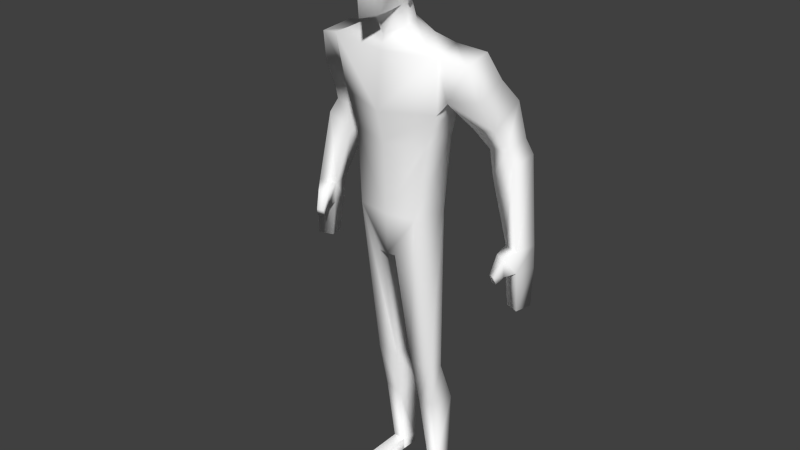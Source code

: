 # Source: person2.blend  (saved by Blender 2.72.0; exported with 4.5.12 LTS)
import bpy
from mathutils import Matrix  # noqa: F401  (used for matrix-valued properties, if any)

bpy.ops.wm.read_factory_settings(use_empty=True)
scene = bpy.context.scene
scene.name = 'Scene'

# ---- collections
col_collection_1 = bpy.data.collections.new('Collection 1'); scene.collection.children.link(col_collection_1)

# ---- materials (node trees are filled in below, after node groups)
mat_piel = bpy.data.materials.new('piel')
mat_piel.alpha_threshold = 0.0
mat_piel.use_transparent_shadow = False
mat_piel.diffuse_color = (1.0, 1.0, 1.0, 1.0)
mat_piel.roughness = 0.5
mat_remera = bpy.data.materials.new('remera')
mat_remera.alpha_threshold = 0.0
mat_remera.use_transparent_shadow = False
mat_remera.diffuse_color = (1.0, 1.0, 1.0, 1.0)
mat_remera.roughness = 0.5
mat_pantalon = bpy.data.materials.new('Pantalon')
mat_pantalon.alpha_threshold = 0.0
mat_pantalon.use_transparent_shadow = False
mat_pantalon.diffuse_color = (1.0, 1.0, 1.0, 1.0)
mat_pantalon.roughness = 0.5
mat_zapatos = bpy.data.materials.new('Zapatos')
mat_zapatos.alpha_threshold = 0.0
mat_zapatos.use_transparent_shadow = False
mat_zapatos.diffuse_color = (1.0, 1.0, 1.0, 1.0)
mat_zapatos.roughness = 0.5

# ---- material node trees

# ---- world
world_world = bpy.data.worlds.new('World'); scene.world = world_world
world_world.color = (0.05088, 0.05088, 0.05088)
world_world.use_sun_shadow = False
world_world.sun_shadow_jitter_overblur = 0.0
world_world.cycles.sampling_method = 'MANUAL'
world_world.cycles.sample_map_resolution = 256

# ---- meshes
me_mesh = bpy.data.meshes.new('Mesh')
me_mesh.from_pydata([(0.8064, 0.1569, -0.03199), (0.736, 0.7934, -0.07801), (0.5783, -0.65, 0.007101), (0.6562, 0.05921, -1.141), (0.3747, -0.4993, -1.335), (0.5333, -0.543, 0.5846), (0.5327, 0.6215, -1.078), (0.6362, 0.2601, -1.79), (0.5537, 0.8427, -1.743), (1.856, 0.1324, -2.403), (1.377, 1.552, -2.408), (1.016, 0.2041, -7.536), (1.308, 1.23, -7.49), (1.655, 0.3564, -4.162), (1.566, 1.648, -3.71), (2.58, 0.396, -2.567), (2.483, 1.496, -2.434), (1.825, 0.583, -3.811), (1.581, 1.755, -3.574), (2.995, 1.27, -4.564), (3.054, 2.3, -3.921), (2.148, 1.45, -4.77), (2.191, 2.377, -4.135), (3.196, 1.594, -5.154), (3.306, 2.377, -5.025), (2.511, 1.756, -5.368), (2.613, 2.495, -5.242), (3.461, 1.506, -5.635), (3.51, 2.483, -5.485), (2.721, 1.644, -6.122), (2.733, 2.571, -5.98), (3.863, 1.339, -8.071), (4.023, 2.01, -8.061), (3.336, 1.557, -8.094), (3.459, 2.121, -8.122), (1.602, 1.777, -3.594), (2.774, 1.823, -3.25), (1.365, 1.697, -3.758), (2.812, 0.7246, -3.62), (1.556, 1.638, -3.637), (1.565, 1.722, -3.603), (1.403, 0.1954, -2.187), (0.8979, 1.202, -2.103), (1.281, 0.3746, -5.218), (1.437, 1.334, -5.11), (0.286, 0.1887, -8.925), (0.5672, 1.352, -8.894), (1.043, 0.9926, -13.09), (1.135, 1.456, -13.2), (0.284, 0.9851, -13.13), (0.3262, 1.493, -13.18), (0.9749, 1.683, -17.56), (1.002, 2.15, -17.44), (0.5613, 1.676, -17.52), (0.4715, 2.175, -17.43), (1.135, 2.041, -14.71), (0.3262, 2.078, -14.7), (0.9411, 1.249, -14.69), (0.4362, 1.241, -14.75), (1.002, 2.139, -17.15), (0.9306, 1.614, -17.05), (0.5023, 1.606, -17.03), (0.4715, 2.163, -17.14), (0.5613, 1.676, -17.52), (0.9749, 1.683, -17.56), (0.9306, 1.614, -17.05), (0.5023, 1.606, -17.03), (0.5137, -0.3083, -17.47), (0.9273, -0.3009, -17.5), (0.9306, -0.3706, -17.05), (0.5023, -0.3781, -17.03), (3.905, 1.31, -8.737), (4.066, 1.98, -8.745), (3.378, 1.528, -8.76), (3.502, 2.091, -8.806), (3.962, 1.326, -9.986), (4.087, 1.879, -9.986), (3.512, 1.513, -10.01), (3.617, 1.972, -10.04), (3.637, 1.035, -8.228), (3.304, 1.173, -8.238), (3.659, 1.041, -8.824), (3.356, 1.165, -8.834), (3.495, 0.7829, -8.802), (3.279, 0.8704, -8.803), (3.538, 0.861, -9.059), (3.323, 0.9485, -9.06), (0.7225, 0.8754, -0.02189), (0.8845, 0.243, 0.0764), (0.7426, -0.1363, 0.8382), (0.7909, -0.4918, 0.06657), (0.7031, 0.554, 0.6116), (0.6891, 0.7189, -0.9145), (0.5992, -0.5602, 0.7356), (0.5137, -0.3083, -17.47), (0.9273, -0.3009, -17.5), (0.9306, -0.3706, -17.05), (0.5023, -0.3781, -17.03), (-0.8064, 0.1569, -0.03199), (0.0, -1.024, -0.05231), (0.0, -0.1772, -1.558), (-0.736, 0.7934, -0.07801), (0.0, 0.9539, -0.8949), (-0.5783, -0.65, 0.007101), (-0.6562, 0.05921, -1.141), (0.0, -0.7513, 0.7899), (0.0, -0.9304, -1.425), (-0.3747, -0.4993, -1.335), (-0.5333, -0.543, 0.5846), (-0.5327, 0.6215, -1.078), (0.0, 0.07198, -2.103), (0.0, 1.18, -1.607), (-0.6362, 0.2601, -1.79), (-0.5537, 0.8427, -1.743), (0.0, -0.06488, -2.504), (0.0, 1.896, -2.584), (-1.856, 0.1324, -2.403), (-1.377, 1.552, -2.408), (0.0, 0.1462, -7.599), (0.0, 1.788, -7.469), (-1.016, 0.2041, -7.536), (-1.308, 1.23, -7.49), (-1.655, 0.3564, -4.162), (-1.566, 1.648, -3.71), (0.0, 1.824, -3.915), (0.0, -0.2406, -4.246), (-2.58, 0.396, -2.567), (-2.483, 1.496, -2.434), (-1.825, 0.583, -3.811), (-1.581, 1.755, -3.574), (-2.995, 1.27, -4.564), (-3.054, 2.3, -3.921), (-2.148, 1.45, -4.77), (-2.191, 2.377, -4.135), (-3.196, 1.594, -5.154), (-3.306, 2.377, -5.025), (-2.511, 1.756, -5.368), (-2.613, 2.495, -5.242), (-3.461, 1.506, -5.635), (-3.51, 2.483, -5.485), (-2.721, 1.644, -6.122), (-2.733, 2.571, -5.98), (-3.863, 1.339, -8.071), (-4.023, 2.01, -8.061), (-3.336, 1.557, -8.094), (-3.459, 2.121, -8.122), (-1.602, 1.777, -3.594), (-2.774, 1.823, -3.25), (-1.365, 1.697, -3.758), (-2.812, 0.7246, -3.62), (-1.556, 1.638, -3.637), (-1.565, 1.722, -3.603), (-1.403, 0.1954, -2.187), (-0.8979, 1.202, -2.103), (0.0, 1.543, -2.123), (0.0, 0.002581, -2.316), (-1.281, 0.3746, -5.218), (-1.437, 1.334, -5.11), (0.0, 0.02441, -5.281), (0.0, 1.552, -4.814), (0.0, 0.1616, -8.944), (-0.286, 0.1887, -8.925), (0.0, 1.378, -8.917), (-0.5672, 1.352, -8.894), (-1.043, 0.9926, -13.09), (-1.135, 1.456, -13.2), (-0.284, 0.9851, -13.13), (-0.3262, 1.493, -13.18), (-0.9749, 1.683, -17.56), (-1.002, 2.15, -17.44), (-0.5613, 1.676, -17.52), (-0.4715, 2.175, -17.43), (-1.135, 2.041, -14.71), (-0.3262, 2.078, -14.7), (-0.9411, 1.249, -14.69), (-0.4362, 1.241, -14.75), (-1.002, 2.139, -17.15), (-0.9306, 1.614, -17.05), (-0.5023, 1.606, -17.03), (-0.4715, 2.163, -17.14), (-0.5613, 1.676, -17.52), (-0.9749, 1.683, -17.56), (-0.9306, 1.614, -17.05), (-0.5023, 1.606, -17.03), (-0.5137, -0.3083, -17.47), (-0.9273, -0.3009, -17.5), (-0.9306, -0.3706, -17.05), (-0.5023, -0.3781, -17.03), (-3.905, 1.31, -8.737), (-4.066, 1.98, -8.745), (-3.378, 1.528, -8.76), (-3.502, 2.091, -8.806), (-3.962, 1.326, -9.986), (-4.087, 1.879, -9.986), (-3.512, 1.513, -10.01), (-3.617, 1.972, -10.04), (-3.637, 1.035, -8.228), (-3.304, 1.173, -8.238), (-3.659, 1.041, -8.824), (-3.356, 1.165, -8.834), (-3.495, 0.7829, -8.802), (-3.279, 0.8704, -8.803), (-3.538, 0.861, -9.059), (-3.323, 0.9485, -9.06), (0.0, 1.112, 0.03569), (0.0, 0.7356, 0.7924), (-0.7225, 0.8754, -0.02189), (0.0, 1.024, -0.7509), (-0.8845, 0.243, 0.0764), (-0.7426, -0.1363, 0.8382), (-0.7909, -0.4918, 0.06657), (0.0, -0.1395, 1.12), (0.0, -0.7534, 0.9239), (-0.7031, 0.554, 0.6116), (-0.6891, 0.7189, -0.9145), (-0.5992, -0.5602, 0.7356), (-0.5137, -0.3083, -17.47), (-0.9273, -0.3009, -17.5), (-0.9306, -0.3706, -17.05), (-0.5023, -0.3781, -17.03), (0.7323, 0.3375, -0.3623), (0.7041, 0.5157, -0.3807), (0.6722, 0.3102, -0.806), (0.6228, 0.4676, -0.7808), (0.7965, 0.3526, -0.3744), (0.7683, 0.5308, -0.3928), (0.7364, 0.3252, -0.8181), (0.687, 0.4827, -0.7929), (0.8459, 0.2824, -0.1542), (0.7896, 0.6388, -0.191), (0.7257, 0.2276, -1.042), (0.627, 0.5425, -0.9913), (0.9101, 0.2974, -0.1663), (0.8538, 0.6539, -0.2031), (0.7899, 0.2427, -1.054), (0.6912, 0.5576, -1.003), (-0.7323, 0.3375, -0.3623), (-0.7041, 0.5157, -0.3807), (-0.6722, 0.3102, -0.806), (-0.6228, 0.4676, -0.7808), (-0.7817, 0.2673, -0.1421), (-0.7254, 0.6237, -0.1789), (-0.6615, 0.2126, -1.03), (-0.5628, 0.5274, -0.9792), (-0.8459, 0.2824, -0.1542), (-0.7896, 0.6388, -0.191), (-0.7257, 0.2276, -1.042), (-0.627, 0.5425, -0.9913)], [], [(2, 0, 88, 90), (0, 1, 87, 88), (105, 5, 93, 212), (6, 102, 207, 92), (0, 2, 4, 3), (6, 1, 221, 223), (99, 2, 5, 105), (99, 106, 4, 2), (102, 6, 8, 111), (100, 3, 4, 106), (5, 2, 90, 93), (1, 6, 92, 87), (154, 42, 10, 115), (3, 100, 110, 7), (6, 3, 7, 8), (159, 44, 12, 119), (42, 41, 9, 10), (41, 155, 114, 9), (11, 118, 160, 45), (44, 43, 11, 12), (43, 158, 118, 11), (9, 114, 125, 13), (13, 14, 40, 18, 17), (37, 39, 14), (36, 38, 19, 20), (14, 39, 40), (10, 9, 15, 16), (9, 13, 17, 15), (21, 22, 26, 25), (17, 18, 35, 22, 21), (17, 21, 19, 38), (35, 36, 20, 22), (26, 24, 28, 30), (19, 21, 25, 23), (22, 20, 24, 26), (20, 19, 23, 24), (29, 30, 34, 33), (24, 23, 27, 28), (25, 26, 30, 29), (23, 25, 29, 27), (34, 32, 72, 74), (27, 29, 33, 31), (30, 28, 32, 34), (28, 27, 31, 32), (115, 10, 39, 37, 124), (15, 17, 38), (16, 15, 38, 36), (18, 16, 36, 35), (39, 10, 16, 18, 40), (7, 110, 155, 41), (8, 7, 41, 42), (111, 8, 42, 154), (13, 125, 158, 43), (14, 13, 43, 44), (124, 37, 14, 44, 159), (45, 160, 162, 46), (46, 162, 119, 12), (12, 11, 47, 48), (11, 45, 49, 47), (46, 12, 48, 50), (45, 46, 50, 49), (62, 59, 52, 54), (59, 60, 51, 52), (51, 60, 65, 64), (61, 62, 54, 53), (49, 50, 56, 58), (47, 49, 58, 57), (48, 47, 57, 55), (50, 48, 55, 56), (58, 56, 62, 61), (57, 58, 61, 60), (55, 57, 60, 59), (56, 55, 59, 62), (66, 63, 67, 70), (61, 53, 63, 66), (53, 51, 64, 63), (60, 61, 66, 65), (69, 70, 67, 68), (63, 64, 68, 67), (65, 66, 70, 69), (64, 65, 69, 68), (74, 72, 76, 78), (32, 31, 71, 72), (33, 34, 74, 73), (71, 31, 79, 81), (76, 75, 77, 78), (72, 71, 75, 76), (73, 74, 78, 77), (71, 73, 77, 75), (80, 82, 86, 84), (33, 73, 82, 80), (31, 33, 80, 79), (73, 71, 81, 82), (83, 84, 86, 85), (82, 81, 85, 86), (81, 79, 83, 85), (79, 80, 84, 83), (52, 64, 63, 54), (204, 205, 91, 87), (204, 87, 92, 207), (88, 87, 91, 89), (88, 89, 93, 90), (211, 212, 93, 89), (211, 89, 91, 205), (67, 70, 97, 94), (67, 68, 95, 94), (69, 70, 97, 96), (68, 69, 96, 95), (95, 96, 97, 94), (103, 210, 208, 98), (98, 208, 206, 101), (105, 212, 215, 108), (109, 214, 207, 102), (98, 104, 107, 103), (109, 104, 238, 239), (99, 105, 108, 103), (99, 103, 107, 106), (102, 111, 113, 109), (100, 106, 107, 104), (108, 215, 210, 103), (101, 206, 214, 109), (154, 115, 117, 153), (104, 112, 110, 100), (109, 113, 112, 104), (159, 119, 121, 157), (153, 117, 116, 152), (152, 116, 114, 155), (120, 161, 160, 118), (157, 121, 120, 156), (156, 120, 118, 158), (116, 122, 125, 114), (122, 128, 129, 151, 123), (148, 123, 150), (147, 131, 130, 149), (123, 151, 150), (117, 127, 126, 116), (116, 126, 128, 122), (132, 136, 137, 133), (128, 132, 133, 146, 129), (128, 149, 130, 132), (146, 133, 131, 147), (137, 141, 139, 135), (130, 134, 136, 132), (133, 137, 135, 131), (131, 135, 134, 130), (140, 144, 145, 141), (135, 139, 138, 134), (136, 140, 141, 137), (134, 138, 140, 136), (145, 191, 189, 143), (138, 142, 144, 140), (141, 145, 143, 139), (139, 143, 142, 138), (115, 124, 148, 150, 117), (126, 149, 128), (127, 147, 149, 126), (129, 146, 147, 127), (150, 151, 129, 127, 117), (112, 152, 155, 110), (113, 153, 152, 112), (111, 154, 153, 113), (122, 156, 158, 125), (123, 157, 156, 122), (124, 159, 157, 123, 148), (161, 163, 162, 160), (163, 121, 119, 162), (121, 165, 164, 120), (120, 164, 166, 161), (163, 167, 165, 121), (161, 166, 167, 163), (179, 171, 169, 176), (176, 169, 168, 177), (168, 181, 182, 177), (178, 170, 171, 179), (166, 175, 173, 167), (164, 174, 175, 166), (165, 172, 174, 164), (167, 173, 172, 165), (175, 178, 179, 173), (174, 177, 178, 175), (172, 176, 177, 174), (173, 179, 176, 172), (183, 187, 184, 180), (178, 183, 180, 170), (170, 180, 181, 168), (177, 182, 183, 178), (186, 185, 184, 187), (180, 184, 185, 181), (182, 186, 187, 183), (181, 185, 186, 182), (191, 195, 193, 189), (143, 189, 188, 142), (144, 190, 191, 145), (188, 198, 196, 142), (193, 195, 194, 192), (189, 193, 192, 188), (190, 194, 195, 191), (188, 192, 194, 190), (197, 201, 203, 199), (144, 197, 199, 190), (142, 196, 197, 144), (190, 199, 198, 188), (200, 202, 203, 201), (199, 203, 202, 198), (198, 202, 200, 196), (196, 200, 201, 197), (169, 171, 180, 181), (204, 206, 213, 205), (204, 207, 214, 206), (208, 209, 213, 206), (208, 210, 215, 209), (211, 209, 215, 212), (211, 205, 213, 209), (184, 216, 219, 187), (184, 216, 217, 185), (186, 218, 219, 187), (185, 217, 218, 186), (217, 216, 219, 218), (223, 221, 225, 227), (3, 6, 223, 222), (0, 3, 222, 220), (1, 0, 220, 221), (227, 225, 229, 231), (222, 223, 227, 226), (220, 222, 226, 224), (221, 220, 224, 225), (231, 229, 233, 235), (226, 227, 231, 230), (224, 226, 230, 228), (225, 224, 228, 229), (232, 234, 235, 233), (230, 231, 235, 234), (228, 230, 234, 232), (229, 228, 232, 233), (239, 238, 242, 243), (101, 109, 239, 237), (104, 98, 236, 238), (98, 101, 237, 236), (243, 242, 246, 247), (237, 239, 243, 241), (238, 236, 240, 242), (236, 237, 241, 240), (244, 245, 247, 246), (241, 243, 247, 245), (242, 240, 244, 246), (240, 241, 245, 244)])
me_mesh.polygons.foreach_set('use_smooth', [True] * 246)
me_mesh.polygons.foreach_set('material_index', [2, 2, 2, 2, 0, 2, 0, 0, 0, 0, 2, 2, 1, 0, 0, 1, 1, 1, 2, 1, 1, 1, 1, 1, 1, 1, 1, 1, 0, 1, 1, 1, 0, 0, 0, 0, 0, 0, 0, 0, 0, 0, 0, 0, 1, 1, 1, 1, 1, 1, 1, 1, 1, 1, 1, 2, 2, 2, 2, 2, 2, 3, 3, 0, 3, 2, 2, 2, 2, 2, 2, 2, 2, 3, 0, 0, 0, 0, 3, 3, 3, 0, 0, 0, 0, 0, 0, 0, 0, 0, 0, 0, 0, 0, 0, 0, 0, 3, 2, 2, 2, 2, 2, 2, 3, 0, 0, 0, 3, 2, 2, 2, 2, 0, 0, 0, 0, 0, 0, 2, 2, 1, 0, 0, 1, 1, 1, 2, 1, 1, 1, 1, 1, 1, 1, 1, 1, 0, 1, 1, 1, 0, 0, 0, 0, 0, 0, 0, 0, 0, 0, 0, 0, 1, 1, 1, 1, 1, 1, 1, 1, 1, 1, 1, 2, 2, 2, 2, 2, 2, 3, 3, 0, 3, 2, 2, 2, 2, 2, 2, 2, 2, 3, 0, 0, 0, 0, 3, 3, 3, 0, 0, 0, 0, 0, 0, 0, 0, 0, 0, 0, 0, 0, 0, 0, 0, 3, 2, 2, 2, 2, 2, 2, 3, 0, 0, 0, 3, 2, 0, 0, 2, 2, 0, 0, 2, 2, 0, 0, 2, 0, 0, 0, 2, 0, 2, 0, 2, 0, 2, 0, 2, 0, 2, 0, 2])
_uv = me_mesh.uv_layers.new(name='UVMap')
_uv.uv.foreach_set('vector', [0.7768, 0.7643, 0.8295, 0.7976, 0.8286, 0.8094, 0.7856, 0.7829, 0.8295, 0.7976, 0.8656, 0.8297, 0.8659, 0.8364, 0.8286, 0.8094, 0.7068, 0.8216, 0.753, 0.8057, 0.7538, 0.8174, 0.7068, 0.8328, 0.9174, 0.7862, 0.9586, 0.8301, 0.9527, 0.8453, 0.9091, 0.8032, 0.8347, 0.6671, 0.7889, 0.697, 0.7437, 0.6169, 0.7888, 0.5989, 0.9174, 0.7862, 0.8656, 0.8297, 0.8656, 0.8297, 0.9174, 0.7862, 0.7441, 0.7136, 0.7889, 0.697, 0.8074, 0.7332, 0.7787, 0.7639, 0.7441, 0.7136, 0.7068, 0.6285, 0.7437, 0.6169, 0.7889, 0.697, 0.8695, 0.6067, 0.8289, 0.5871, 0.8411, 0.5337, 0.8865, 0.558, 0.7308, 0.5833, 0.7888, 0.5989, 0.7437, 0.6169, 0.7068, 0.6285, 0.753, 0.8057, 0.7768, 0.7643, 0.7856, 0.7829, 0.7538, 0.8174, 0.8656, 0.8297, 0.9174, 0.7862, 0.9091, 0.8032, 0.8659, 0.8364, 0.8904, 0.07017, 0.9195, 0.1293, 0.8974, 0.1729, 0.8515, 0.07899, 0.7888, 0.5989, 0.7308, 0.5833, 0.7174, 0.5474, 0.782, 0.534, 0.8289, 0.5871, 0.7888, 0.5989, 0.782, 0.534, 0.8411, 0.5337, 0.6895, 0.08825, 0.6302, 0.1885, 0.4941, 0.07473, 0.5456, 0.0001931, 0.9195, 0.1293, 0.9889, 0.1476, 0.9998, 0.1774, 0.8974, 0.1729, 0.6182, 0.4577, 0.5319, 0.4577, 0.5303, 0.4457, 0.6436, 0.4405, 0.1854, 0.8223, 0.1297, 0.8331, 0.08872, 0.7396, 0.1085, 0.7199, 0.6302, 0.1885, 0.5692, 0.2343, 0.4429, 0.12, 0.4941, 0.07473, 0.5692, 0.2343, 0.4821, 0.2768, 0.3884, 0.1581, 0.4429, 0.12, 0.6436, 0.4405, 0.5303, 0.4457, 0.5054, 0.3387, 0.6325, 0.2986, 0.6325, 0.2986, 0.778, 0.2401, 0.7926, 0.2427, 0.7971, 0.2442, 0.6628, 0.3201, 0.77, 0.2183, 0.7855, 0.2366, 0.778, 0.2401, 0.9106, 0.2897, 0.9892, 0.3021, 0.9698, 0.3719, 0.8925, 0.3513, 0.778, 0.2401, 0.7855, 0.2366, 0.7926, 0.2427, 0.8974, 0.1729, 0.9998, 0.1774, 0.9963, 0.2291, 0.9299, 0.2358, 0.6436, 0.4405, 0.6325, 0.2986, 0.6628, 0.3201, 0.6771, 0.4409, 0.6423, 0.8878, 0.5565, 0.9386, 0.544, 0.8339, 0.6143, 0.8236, 0.6628, 0.3201, 0.7971, 0.2442, 0.7988, 0.2484, 0.8317, 0.3333, 0.7808, 0.3587, 0.6628, 0.3201, 0.7808, 0.3587, 0.7721, 0.4086, 0.7092, 0.4067, 0.7988, 0.2484, 0.9106, 0.2897, 0.8925, 0.3513, 0.8317, 0.3333, 0.544, 0.8339, 0.48, 0.8397, 0.4787, 0.7998, 0.54, 0.7751, 0.7064, 0.8515, 0.6423, 0.8878, 0.6143, 0.8236, 0.6795, 0.8006, 0.5565, 0.9386, 0.4801, 0.9386, 0.48, 0.8397, 0.544, 0.8339, 0.4801, 0.9386, 0.3884, 0.8941, 0.4106, 0.8398, 0.48, 0.8397, 0.6044, 0.7513, 0.54, 0.7751, 0.5149, 0.6017, 0.5604, 0.5891, 0.48, 0.8397, 0.4106, 0.8398, 0.4014, 0.7913, 0.4787, 0.7998, 0.6143, 0.8236, 0.544, 0.8339, 0.54, 0.7751, 0.6044, 0.7513, 0.6795, 0.8006, 0.6143, 0.8236, 0.6044, 0.7513, 0.6772, 0.7544, 0.5149, 0.6017, 0.4683, 0.5997, 0.4737, 0.5523, 0.5085, 0.5527, 0.6772, 0.7544, 0.6044, 0.7513, 0.5604, 0.5891, 0.6014, 0.5684, 0.54, 0.7751, 0.4787, 0.7998, 0.4683, 0.5997, 0.5149, 0.6017, 0.4787, 0.7998, 0.4014, 0.7913, 0.4127, 0.5893, 0.4683, 0.5997, 0.8515, 0.07899, 0.8974, 0.1729, 0.7855, 0.2366, 0.77, 0.2183, 0.7581, 0.09253, 0.6771, 0.4409, 0.6628, 0.3201, 0.7092, 0.4067, 0.9299, 0.2358, 0.9963, 0.2291, 0.9892, 0.3021, 0.9106, 0.2897, 0.7971, 0.2442, 0.9299, 0.2358, 0.9106, 0.2897, 0.7988, 0.2484, 0.7855, 0.2366, 0.8974, 0.1729, 0.9299, 0.2358, 0.7971, 0.2442, 0.7926, 0.2427, 0.782, 0.534, 0.7174, 0.5474, 0.7068, 0.5362, 0.7924, 0.4581, 0.8411, 0.5337, 0.782, 0.534, 0.7924, 0.4581, 0.8628, 0.4928, 0.8865, 0.558, 0.8411, 0.5337, 0.8628, 0.4928, 0.913, 0.5283, 0.6325, 0.2986, 0.5054, 0.3387, 0.4821, 0.2768, 0.5692, 0.2343, 0.778, 0.2401, 0.6325, 0.2986, 0.5692, 0.2343, 0.6302, 0.1885, 0.7581, 0.09253, 0.77, 0.2183, 0.778, 0.2401, 0.6302, 0.1885, 0.6895, 0.08825, 0.1085, 0.7199, 0.08872, 0.7396, 0.0001931, 0.6943, 0.01518, 0.6621, 0.311, 0.6838, 0.3551, 0.6702, 0.388, 0.7879, 0.2742, 0.8077, 0.2742, 0.8077, 0.1854, 0.8223, 0.16, 0.3504, 0.1953, 0.3328, 0.1854, 0.8223, 0.1085, 0.7199, 0.1054, 0.3501, 0.16, 0.3504, 0.311, 0.6838, 0.2742, 0.8077, 0.1953, 0.3328, 0.2626, 0.3273, 0.1085, 0.7199, 0.01518, 0.6621, 0.06796, 0.3397, 0.1054, 0.3501, 0.08641, 0.0001931, 0.1474, 0.0001931, 0.1213, 0.0197, 0.1081, 0.01701, 0.1474, 0.0001931, 0.1293, 0.04835, 0.1197, 0.02706, 0.1213, 0.0197, 0.1197, 0.02706, 0.1293, 0.04835, 0.1283, 0.04745, 0.1197, 0.02759, 0.09845, 0.0519, 0.08641, 0.0001931, 0.1081, 0.01701, 0.1109, 0.02761, 0.1054, 0.3501, 0.06796, 0.3397, 0.0405, 0.2201, 0.1039, 0.2251, 0.16, 0.3504, 0.1054, 0.3501, 0.1039, 0.2251, 0.1421, 0.2257, 0.1953, 0.3328, 0.16, 0.3504, 0.1421, 0.2257, 0.1978, 0.2082, 0.2626, 0.3273, 0.1953, 0.3328, 0.1978, 0.2082, 0.2569, 0.2014, 0.1039, 0.2251, 0.0405, 0.2201, 0.05815, 0.0386, 0.09845, 0.0519, 0.1421, 0.2257, 0.1039, 0.2251, 0.09845, 0.0519, 0.1293, 0.04835, 0.1978, 0.2082, 0.1421, 0.2257, 0.1293, 0.04835, 0.1683, 0.03265, 0.2569, 0.2014, 0.1978, 0.2082, 0.1683, 0.03265, 0.209, 0.02437, 0.09922, 0.0518, 0.1114, 0.02744, 0.1168, 0.03388, 0.1174, 0.03377, 0.09845, 0.0519, 0.1109, 0.02761, 0.1114, 0.02744, 0.09922, 0.0518, 0.1109, 0.02761, 0.1197, 0.02706, 0.1197, 0.02759, 0.1114, 0.02744, 0.1293, 0.04835, 0.09845, 0.0519, 0.09922, 0.0518, 0.1283, 0.04745, 0.0, 0.0, 0.0, 0.0, 0.0, 0.0, 0.0, 0.0, 0.1114, 0.02744, 0.1197, 0.02759, 0.117, 0.03305, 0.1168, 0.03388, 0.1269, 0.04657, 0.09922, 0.0518, 0.1174, 0.03377, 0.1179, 0.03347, 0.1197, 0.02759, 0.1283, 0.04745, 0.1179, 0.03347, 0.117, 0.03305, 0.5085, 0.5527, 0.4737, 0.5523, 0.489, 0.5037, 0.501, 0.5087, 0.4683, 0.5997, 0.4127, 0.5893, 0.4249, 0.5337, 0.4737, 0.5523, 0.5604, 0.5891, 0.5149, 0.6017, 0.5085, 0.5527, 0.5424, 0.543, 0.5835, 0.5187, 0.6014, 0.5684, 0.5785, 0.556, 0.5706, 0.5421, 0.489, 0.5037, 0.4956, 0.4581, 0.5107, 0.4985, 0.501, 0.5087, 0.4737, 0.5523, 0.4249, 0.5337, 0.4956, 0.4581, 0.489, 0.5037, 0.5424, 0.543, 0.5085, 0.5527, 0.501, 0.5087, 0.5107, 0.4985, 0.5835, 0.5187, 0.5424, 0.543, 0.5107, 0.4985, 0.4956, 0.4581, 0.5688, 0.5625, 0.5629, 0.5476, 0.568, 0.5483, 0.5683, 0.5496, 0.5604, 0.5891, 0.5424, 0.543, 0.5629, 0.5476, 0.5688, 0.5625, 0.6014, 0.5684, 0.5604, 0.5891, 0.5688, 0.5625, 0.5785, 0.556, 0.5424, 0.543, 0.5835, 0.5187, 0.5706, 0.5421, 0.5629, 0.5476, 0.5695, 0.5485, 0.5683, 0.5496, 0.568, 0.5483, 0.5684, 0.5477, 0.5629, 0.5476, 0.5706, 0.5421, 0.5684, 0.5477, 0.568, 0.5483, 0.5706, 0.5421, 0.5785, 0.556, 0.5695, 0.5485, 0.5684, 0.5477, 0.5785, 0.556, 0.5688, 0.5625, 0.5683, 0.5496, 0.5695, 0.5485, 0.1213, 0.0197, 0.1194, 0.0272, 0.1111, 0.02709, 0.1081, 0.01701, 0.8934, 0.8934, 0.8186, 0.9104, 0.8204, 0.8537, 0.8659, 0.8364, 0.8934, 0.8934, 0.8659, 0.8364, 0.9091, 0.8032, 0.9527, 0.8453, 0.8286, 0.8094, 0.8659, 0.8364, 0.8204, 0.8537, 0.7788, 0.8346, 0.8286, 0.8094, 0.7788, 0.8346, 0.7538, 0.8174, 0.7856, 0.7829, 0.7409, 0.8819, 0.7068, 0.8328, 0.7538, 0.8174, 0.7788, 0.8346, 0.7409, 0.8819, 0.7788, 0.8346, 0.8204, 0.8537, 0.8186, 0.9104, 0.1168, 0.03388, 0.1174, 0.03377, 0.1175, 0.03384, 0.1169, 0.03386, 0.1168, 0.03388, 0.117, 0.03305, 0.117, 0.03303, 0.1169, 0.03386, 0.1179, 0.03347, 0.1174, 0.03377, 0.1175, 0.03384, 0.1178, 0.03344, 0.117, 0.03305, 0.1179, 0.03347, 0.1178, 0.03344, 0.117, 0.03303, 0.117, 0.03303, 0.1178, 0.03344, 0.1175, 0.03384, 0.1169, 0.03386, 0.7768, 0.7643, 0.7856, 0.7829, 0.8286, 0.8094, 0.8295, 0.7976, 0.8295, 0.7976, 0.8286, 0.8094, 0.8659, 0.8364, 0.8656, 0.8297, 0.7068, 0.8216, 0.7068, 0.8328, 0.7538, 0.8174, 0.753, 0.8057, 0.9174, 0.7862, 0.9091, 0.8032, 0.9527, 0.8453, 0.9586, 0.8301, 0.8347, 0.6671, 0.7888, 0.5989, 0.7437, 0.6169, 0.7889, 0.697, 0.8289, 0.5871, 0.7888, 0.5989, 0.7888, 0.5989, 0.8289, 0.5871, 0.7441, 0.7136, 0.7787, 0.7639, 0.8074, 0.7332, 0.7889, 0.697, 0.7441, 0.7136, 0.7889, 0.697, 0.7437, 0.6169, 0.7068, 0.6285, 0.8695, 0.6067, 0.8865, 0.558, 0.8411, 0.5337, 0.8289, 0.5871, 0.7308, 0.5833, 0.7068, 0.6285, 0.7437, 0.6169, 0.7888, 0.5989, 0.753, 0.8057, 0.7538, 0.8174, 0.7856, 0.7829, 0.7768, 0.7643, 0.8656, 0.8297, 0.8659, 0.8364, 0.9091, 0.8032, 0.9174, 0.7862, 0.8904, 0.07017, 0.8515, 0.07899, 0.8974, 0.1729, 0.9195, 0.1293, 0.7888, 0.5989, 0.782, 0.534, 0.7174, 0.5474, 0.7308, 0.5833, 0.8289, 0.5871, 0.8411, 0.5337, 0.782, 0.534, 0.7888, 0.5989, 0.6895, 0.08825, 0.5456, 0.0001931, 0.4941, 0.07473, 0.6302, 0.1885, 0.9195, 0.1293, 0.8974, 0.1729, 0.9998, 0.1774, 0.9889, 0.1476, 0.6182, 0.4577, 0.6436, 0.4405, 0.5303, 0.4457, 0.5319, 0.4577, 0.1854, 0.8223, 0.1085, 0.7199, 0.08872, 0.7396, 0.1297, 0.8331, 0.6302, 0.1885, 0.4941, 0.07473, 0.4429, 0.12, 0.5692, 0.2343, 0.5692, 0.2343, 0.4429, 0.12, 0.3884, 0.1581, 0.4821, 0.2768, 0.6436, 0.4405, 0.6325, 0.2986, 0.5054, 0.3387, 0.5303, 0.4457, 0.6325, 0.2986, 0.6628, 0.3201, 0.7971, 0.2442, 0.7926, 0.2427, 0.778, 0.2401, 0.77, 0.2183, 0.778, 0.2401, 0.7855, 0.2366, 0.9106, 0.2897, 0.8925, 0.3513, 0.9698, 0.3719, 0.9892, 0.3021, 0.778, 0.2401, 0.7926, 0.2427, 0.7855, 0.2366, 0.8974, 0.1729, 0.9299, 0.2358, 0.9963, 0.2291, 0.9998, 0.1774, 0.6436, 0.4405, 0.6771, 0.4409, 0.6628, 0.3201, 0.6325, 0.2986, 0.6423, 0.8878, 0.6143, 0.8236, 0.544, 0.8339, 0.5565, 0.9386, 0.6628, 0.3201, 0.7808, 0.3587, 0.8317, 0.3333, 0.7988, 0.2484, 0.7971, 0.2442, 0.6628, 0.3201, 0.7092, 0.4067, 0.7721, 0.4086, 0.7808, 0.3587, 0.7988, 0.2484, 0.8317, 0.3333, 0.8925, 0.3513, 0.9106, 0.2897, 0.544, 0.8339, 0.54, 0.7751, 0.4787, 0.7998, 0.48, 0.8397, 0.7064, 0.8515, 0.6795, 0.8006, 0.6143, 0.8236, 0.6423, 0.8878, 0.5565, 0.9386, 0.544, 0.8339, 0.48, 0.8397, 0.4801, 0.9386, 0.4801, 0.9386, 0.48, 0.8397, 0.4106, 0.8398, 0.3884, 0.8941, 0.6044, 0.7513, 0.5604, 0.5891, 0.5149, 0.6017, 0.54, 0.7751, 0.48, 0.8397, 0.4787, 0.7998, 0.4014, 0.7913, 0.4106, 0.8398, 0.6143, 0.8236, 0.6044, 0.7513, 0.54, 0.7751, 0.544, 0.8339, 0.6795, 0.8006, 0.6772, 0.7544, 0.6044, 0.7513, 0.6143, 0.8236, 0.5149, 0.6017, 0.5085, 0.5527, 0.4737, 0.5523, 0.4683, 0.5997, 0.6772, 0.7544, 0.6014, 0.5684, 0.5604, 0.5891, 0.6044, 0.7513, 0.54, 0.7751, 0.5149, 0.6017, 0.4683, 0.5997, 0.4787, 0.7998, 0.4787, 0.7998, 0.4683, 0.5997, 0.4127, 0.5893, 0.4014, 0.7913, 0.8515, 0.07899, 0.7581, 0.09253, 0.77, 0.2183, 0.7855, 0.2366, 0.8974, 0.1729, 0.6771, 0.4409, 0.7092, 0.4067, 0.6628, 0.3201, 0.9299, 0.2358, 0.9106, 0.2897, 0.9892, 0.3021, 0.9963, 0.2291, 0.7971, 0.2442, 0.7988, 0.2484, 0.9106, 0.2897, 0.9299, 0.2358, 0.7855, 0.2366, 0.7926, 0.2427, 0.7971, 0.2442, 0.9299, 0.2358, 0.8974, 0.1729, 0.782, 0.534, 0.7924, 0.4581, 0.7068, 0.5362, 0.7174, 0.5474, 0.8411, 0.5337, 0.8628, 0.4928, 0.7924, 0.4581, 0.782, 0.534, 0.8865, 0.558, 0.913, 0.5283, 0.8628, 0.4928, 0.8411, 0.5337, 0.6325, 0.2986, 0.5692, 0.2343, 0.4821, 0.2768, 0.5054, 0.3387, 0.778, 0.2401, 0.6302, 0.1885, 0.5692, 0.2343, 0.6325, 0.2986, 0.7581, 0.09253, 0.6895, 0.08825, 0.6302, 0.1885, 0.778, 0.2401, 0.77, 0.2183, 0.1085, 0.7199, 0.01518, 0.6621, 0.0001931, 0.6943, 0.08872, 0.7396, 0.311, 0.6838, 0.2742, 0.8077, 0.388, 0.7879, 0.3551, 0.6702, 0.2742, 0.8077, 0.1953, 0.3328, 0.16, 0.3504, 0.1854, 0.8223, 0.1854, 0.8223, 0.16, 0.3504, 0.1054, 0.3501, 0.1085, 0.7199, 0.311, 0.6838, 0.2626, 0.3273, 0.1953, 0.3328, 0.2742, 0.8077, 0.1085, 0.7199, 0.1054, 0.3501, 0.06796, 0.3397, 0.01518, 0.6621, 0.08641, 0.0001931, 0.1081, 0.01701, 0.1213, 0.0197, 0.1474, 0.0001931, 0.1474, 0.0001931, 0.1213, 0.0197, 0.1197, 0.02706, 0.1293, 0.04835, 0.1197, 0.02706, 0.1197, 0.02759, 0.1283, 0.04745, 0.1293, 0.04835, 0.09845, 0.0519, 0.1109, 0.02761, 0.1081, 0.01701, 0.08641, 0.0001931, 0.1054, 0.3501, 0.1039, 0.2251, 0.0405, 0.2201, 0.06796, 0.3397, 0.16, 0.3504, 0.1421, 0.2257, 0.1039, 0.2251, 0.1054, 0.3501, 0.1953, 0.3328, 0.1978, 0.2082, 0.1421, 0.2257, 0.16, 0.3504, 0.2626, 0.3273, 0.2569, 0.2014, 0.1978, 0.2082, 0.1953, 0.3328, 0.1039, 0.2251, 0.09845, 0.0519, 0.05815, 0.0386, 0.0405, 0.2201, 0.1421, 0.2257, 0.1293, 0.04835, 0.09845, 0.0519, 0.1039, 0.2251, 0.1978, 0.2082, 0.1683, 0.03265, 0.1293, 0.04835, 0.1421, 0.2257, 0.2569, 0.2014, 0.209, 0.02437, 0.1683, 0.03265, 0.1978, 0.2082, 0.09922, 0.0518, 0.1174, 0.03377, 0.1168, 0.03388, 0.1114, 0.02744, 0.09845, 0.0519, 0.09922, 0.0518, 0.1114, 0.02744, 0.1109, 0.02761, 0.1109, 0.02761, 0.1114, 0.02744, 0.1197, 0.02759, 0.1197, 0.02706, 0.1293, 0.04835, 0.1283, 0.04745, 0.09922, 0.0518, 0.09845, 0.0519, 0.0, 0.0, 0.0, 0.0, 0.0, 0.0, 0.0, 0.0, 0.1114, 0.02744, 0.1168, 0.03388, 0.117, 0.03305, 0.1197, 0.02759, 0.1269, 0.04657, 0.1179, 0.03347, 0.1174, 0.03377, 0.09922, 0.0518, 0.1197, 0.02759, 0.117, 0.03305, 0.1179, 0.03347, 0.1283, 0.04745, 0.5085, 0.5527, 0.501, 0.5087, 0.489, 0.5037, 0.4737, 0.5523, 0.4683, 0.5997, 0.4737, 0.5523, 0.4249, 0.5337, 0.4127, 0.5893, 0.5604, 0.5891, 0.5424, 0.543, 0.5085, 0.5527, 0.5149, 0.6017, 0.5835, 0.5187, 0.5706, 0.5421, 0.5785, 0.556, 0.6014, 0.5684, 0.489, 0.5037, 0.501, 0.5087, 0.5107, 0.4985, 0.4956, 0.4581, 0.4737, 0.5523, 0.489, 0.5037, 0.4956, 0.4581, 0.4249, 0.5337, 0.5424, 0.543, 0.5107, 0.4985, 0.501, 0.5087, 0.5085, 0.5527, 0.5835, 0.5187, 0.4956, 0.4581, 0.5107, 0.4985, 0.5424, 0.543, 0.5688, 0.5625, 0.5683, 0.5496, 0.568, 0.5483, 0.5629, 0.5476, 0.5604, 0.5891, 0.5688, 0.5625, 0.5629, 0.5476, 0.5424, 0.543, 0.6014, 0.5684, 0.5785, 0.556, 0.5688, 0.5625, 0.5604, 0.5891, 0.5424, 0.543, 0.5629, 0.5476, 0.5706, 0.5421, 0.5835, 0.5187, 0.5695, 0.5485, 0.5684, 0.5477, 0.568, 0.5483, 0.5683, 0.5496, 0.5629, 0.5476, 0.568, 0.5483, 0.5684, 0.5477, 0.5706, 0.5421, 0.5706, 0.5421, 0.5684, 0.5477, 0.5695, 0.5485, 0.5785, 0.556, 0.5785, 0.556, 0.5695, 0.5485, 0.5683, 0.5496, 0.5688, 0.5625, 0.1213, 0.0197, 0.1081, 0.01701, 0.1111, 0.02709, 0.1194, 0.0272, 0.8934, 0.8934, 0.8659, 0.8364, 0.8204, 0.8537, 0.8186, 0.9104, 0.8934, 0.8934, 0.9527, 0.8453, 0.9091, 0.8032, 0.8659, 0.8364, 0.8286, 0.8094, 0.7788, 0.8346, 0.8204, 0.8537, 0.8659, 0.8364, 0.8286, 0.8094, 0.7856, 0.7829, 0.7538, 0.8174, 0.7788, 0.8346, 0.7409, 0.8819, 0.7788, 0.8346, 0.7538, 0.8174, 0.7068, 0.8328, 0.7409, 0.8819, 0.8186, 0.9104, 0.8204, 0.8537, 0.7788, 0.8346, 0.1168, 0.03388, 0.1169, 0.03386, 0.1175, 0.03384, 0.1174, 0.03377, 0.1168, 0.03388, 0.1169, 0.03386, 0.117, 0.03303, 0.117, 0.03305, 0.1179, 0.03347, 0.1178, 0.03344, 0.1175, 0.03384, 0.1174, 0.03377, 0.117, 0.03305, 0.117, 0.03303, 0.1178, 0.03344, 0.1179, 0.03347, 0.117, 0.03303, 0.1169, 0.03386, 0.1175, 0.03384, 0.1178, 0.03344, 0.9174, 0.7862, 0.8656, 0.8297, 0.8656, 0.8297, 0.9174, 0.7862, 0.7888, 0.5989, 0.8289, 0.5871, 0.8289, 0.5871, 0.7888, 0.5989, 0.8347, 0.6671, 0.7888, 0.5989, 0.7888, 0.5989, 0.8347, 0.6671, 0.8656, 0.8297, 0.8295, 0.7976, 0.8295, 0.7976, 0.8656, 0.8297, 0.9174, 0.7862, 0.8656, 0.8297, 0.8656, 0.8297, 0.9174, 0.7862, 0.7888, 0.5989, 0.8289, 0.5871, 0.8289, 0.5871, 0.7888, 0.5989, 0.8347, 0.6671, 0.7888, 0.5989, 0.7888, 0.5989, 0.8347, 0.6671, 0.8656, 0.8297, 0.8295, 0.7976, 0.8295, 0.7976, 0.8656, 0.8297, 0.9174, 0.7862, 0.8656, 0.8297, 0.8656, 0.8297, 0.9174, 0.7862, 0.7888, 0.5989, 0.8289, 0.5871, 0.8289, 0.5871, 0.7888, 0.5989, 0.8347, 0.6671, 0.7888, 0.5989, 0.7888, 0.5989, 0.8347, 0.6671, 0.8656, 0.8297, 0.8295, 0.7976, 0.8295, 0.7976, 0.8656, 0.8297, 0.8347, 0.6671, 0.7888, 0.5989, 0.8289, 0.5871, 0.8714, 0.6433, 0.7888, 0.5989, 0.8289, 0.5871, 0.8289, 0.5871, 0.7888, 0.5989, 0.8347, 0.6671, 0.7888, 0.5989, 0.7888, 0.5989, 0.8347, 0.6671, 0.8656, 0.8297, 0.8295, 0.7976, 0.8295, 0.7976, 0.8656, 0.8297, 0.8289, 0.5871, 0.7888, 0.5989, 0.7888, 0.5989, 0.8289, 0.5871, 0.8656, 0.8297, 0.9174, 0.7862, 0.9174, 0.7862, 0.8656, 0.8297, 0.7888, 0.5989, 0.8347, 0.6671, 0.8347, 0.6671, 0.7888, 0.5989, 0.8295, 0.7976, 0.8656, 0.8297, 0.8656, 0.8297, 0.8295, 0.7976, 0.8289, 0.5871, 0.7888, 0.5989, 0.7888, 0.5989, 0.8289, 0.5871, 0.8656, 0.8297, 0.9174, 0.7862, 0.9174, 0.7862, 0.8656, 0.8297, 0.7888, 0.5989, 0.8347, 0.6671, 0.8347, 0.6671, 0.7888, 0.5989, 0.8295, 0.7976, 0.8656, 0.8297, 0.8656, 0.8297, 0.8295, 0.7976, 0.8347, 0.6671, 0.8714, 0.6433, 0.8289, 0.5871, 0.7888, 0.5989, 0.8656, 0.8297, 0.9174, 0.7862, 0.9174, 0.7862, 0.8656, 0.8297, 0.7888, 0.5989, 0.8347, 0.6671, 0.8347, 0.6671, 0.7888, 0.5989, 0.8295, 0.7976, 0.8656, 0.8297, 0.8656, 0.8297, 0.8295, 0.7976])
me_mesh.materials.append(mat_piel)
me_mesh.materials.append(mat_remera)
me_mesh.materials.append(mat_pantalon)
me_mesh.materials.append(mat_zapatos)
me_mesh.use_remesh_preserve_volume = False
me_mesh.use_remesh_preserve_attributes = False
me_mesh.use_mirror_vertex_groups = False
me_mesh.update()
arm_personaje = bpy.data.armatures.new('Personaje')  # bones are not reproduced

# ---- objects
ob_personaje = bpy.data.objects.new('Personaje', arm_personaje)
ob_probale = bpy.data.objects.new('Probale', me_mesh)

# ---- transforms, parenting, visibility, modifiers, constraints
ob_personaje.location = (0.0, 0.0, 0.0)
ob_personaje.rotation_euler = (-1.629e-07, 0.0, 0.0)
ob_personaje.scale = (1.363, 1.363, 1.363)
ob_personaje.color = (0.8, 0.8, 0.8, 1.0)
ob_personaje.lineart.crease_threshold = 0.0
ob_probale.parent = ob_personaje
ob_probale.matrix_parent_inverse = Matrix(((0.7339, -0.0, 0.0, -0.0), (-0.0, 0.7339, -1.196e-07, 0.0), (0.0, 1.196e-07, 0.7339, -0.0), (-0.0, 0.0, -0.0, 1.0)))
ob_probale.location = (0.0, 0.0, 2.853)
ob_probale.rotation_euler = (-1.629e-07, 0.0, 0.0)
ob_probale.scale = (0.1491, 0.1491, 0.1491)
ob_probale.color = (0.8, 0.8, 0.8, 1.0)
ob_probale.lineart.crease_threshold = 0.0
_vg = ob_probale.vertex_groups.new(name='hips')
for _i, _w in zip([11, 12, 45, 46, 118, 119, 120, 121, 158, 160, 161, 162, 163], [0.179, 0.02645, 0.6817, 0.06062, 0.8383, 0.0167, 0.179, 0.02645, 0.01012, 0.8159, 0.6817, 0.4813, 0.06062]): _vg.add([_i], _w, 'REPLACE')
_vg = ob_probale.vertex_groups.new(name='spine')
for _i, _w in zip([11, 12, 13, 17, 43, 44, 118, 119, 120, 121, 122, 125, 128, 156, 157, 158, 159, 162], [0.005318, 0.04456, 0.1211, 0.03029, 0.6411, 0.1819, 0.0249, 0.6735, 0.005318, 0.04456, 0.1211, 0.14, 0.03029, 0.6411, 0.1819, 0.8651, 0.07117, 0.05357]): _vg.add([_i], _w, 'REPLACE')
_vg = ob_probale.vertex_groups.new(name='chest')
for _i, _w in zip([7, 8, 9, 10, 13, 14, 17, 18, 35, 37, 39, 40, 41, 42, 43, 44, 102, 110, 111, 112, 113, 114, 115, 116, 117, 119, 122, 123, 124, 125, 128, 129, 146, 148, 150, 151, 152, 153, 154, 155, 156, 157, 158, 159, 207], [0.0782, 0.04439, 0.01263, 0.04248, 0.1202, 0.1149, 0.05053, 0.06744, 0.06237, 0.1677, 0.1057, 0.07903, 0.1001, 0.09673, 0.1619, 0.5999, 0.04145, 0.3173, 0.1568, 0.0782, 0.04439, 0.8205, 0.6263, 0.01263, 0.04248, 0.06464, 0.1202, 0.1149, 0.7492, 0.7829, 0.05053, 0.06744, 0.06237, 0.1677, 0.1057, 0.07903, 0.1001, 0.09673, 0.5139, 0.6742, 0.1619, 0.5999, 0.08493, 0.8374, 0.02038]): _vg.add([_i], _w, 'REPLACE')
_vg = ob_probale.vertex_groups.new(name='shoulder.L')
for _i, _w in zip([6, 7, 8, 9, 10, 13, 14, 15, 16, 17, 18, 21, 22, 35, 36, 37, 38, 39, 40, 41, 42, 43, 44, 102, 110, 111, 114, 115, 124, 125, 154, 155, 159, 223, 227, 231, 235], [0.00834, 0.1004, 0.1301, 0.8714, 0.8671, 0.661, 0.6615, 0.8512, 0.865, 0.7364, 0.5925, 0.05286, 0.09172, 0.5493, 0.1191, 0.6634, 0.1405, 0.6357, 0.61, 0.7102, 0.6502, 0.11, 0.1141, 0.004331, 0.0003344, 0.04233, 0.01703, 0.1092, 0.07931, 0.0253, 0.09786, 0.005084, 0.02694, 0.00834, 0.00834, 0.00834, 0.00834]): _vg.add([_i], _w, 'REPLACE')
_vg = ob_probale.vertex_groups.new(name='upper_arm.L')
for _i, _w in zip([9, 10, 13, 14, 15, 16, 17, 18, 19, 20, 21, 22, 23, 24, 25, 26, 27, 28, 29, 30, 35, 36, 37, 38, 39, 40, 124], [0.01867, 0.02428, 0.07751, 0.2072, 0.1219, 0.1217, 0.1611, 0.3264, 0.9834, 0.963, 0.9305, 0.8829, 0.9124, 0.8547, 0.9116, 0.8736, 0.08318, 0.1487, 0.04252, 0.09994, 0.3753, 0.8729, 0.1378, 0.8472, 0.239, 0.296, 0.00415]): _vg.add([_i], _w, 'REPLACE')
_vg = ob_probale.vertex_groups.new(name='forearm.L')
for _i, _w in zip([23, 24, 25, 26, 27, 28, 29, 30], [0.08499, 0.1413, 0.08055, 0.1157, 0.9003, 0.8422, 0.9229, 0.8677]): _vg.add([_i], _w, 'REPLACE')
_vg = ob_probale.vertex_groups.new(name='hand.L')
for _i, _w in zip([29, 30, 31, 32, 33, 34, 72, 73, 74, 79, 80], [0.00736, 0.01141, 0.9209, 0.9574, 0.9045, 0.9479, 0.02626, 0.1247, 0.7273, 0.1695, 0.1887]): _vg.add([_i], _w, 'REPLACE')
_vg = ob_probale.vertex_groups.new(name='shoulder.R')
for _i, _w in zip([102, 109, 110, 111, 112, 113, 114, 115, 116, 117, 122, 123, 124, 125, 126, 127, 128, 129, 132, 133, 146, 147, 148, 149, 150, 151, 152, 153, 154, 155, 156, 157, 159, 239, 243, 247], [0.004331, 0.00834, 0.0003344, 0.04233, 0.1004, 0.1301, 0.01703, 0.1092, 0.8714, 0.8671, 0.661, 0.6615, 0.07931, 0.0253, 0.8512, 0.865, 0.7364, 0.5925, 0.05286, 0.09172, 0.5493, 0.1191, 0.6634, 0.1405, 0.6357, 0.61, 0.7102, 0.6502, 0.09786, 0.005084, 0.11, 0.1141, 0.02694, 0.00834, 0.00834, 0.00834]): _vg.add([_i], _w, 'REPLACE')
_vg = ob_probale.vertex_groups.new(name='upper_arm.R')
for _i, _w in zip([116, 117, 122, 123, 124, 126, 127, 128, 129, 130, 131, 132, 133, 134, 135, 136, 137, 138, 139, 140, 141, 146, 147, 148, 149, 150, 151], [0.01867, 0.02428, 0.07751, 0.2072, 0.00415, 0.1219, 0.1217, 0.1611, 0.3264, 0.9834, 0.963, 0.9305, 0.8829, 0.9124, 0.8547, 0.9116, 0.8736, 0.08318, 0.1487, 0.04252, 0.09994, 0.3753, 0.8729, 0.1378, 0.8472, 0.239, 0.296]): _vg.add([_i], _w, 'REPLACE')
_vg = ob_probale.vertex_groups.new(name='forearm.R')
for _i, _w in zip([134, 135, 136, 137, 138, 139, 140, 141], [0.08499, 0.1413, 0.08055, 0.1157, 0.9003, 0.8422, 0.9229, 0.8677]): _vg.add([_i], _w, 'REPLACE')
_vg = ob_probale.vertex_groups.new(name='hand.R')
for _i, _w in zip([140, 141, 142, 143, 144, 145, 189, 190, 191, 196, 197], [0.00736, 0.01141, 0.9209, 0.9574, 0.9045, 0.9479, 0.02626, 0.1247, 0.7273, 0.1695, 0.1887]): _vg.add([_i], _w, 'REPLACE')
_vg = ob_probale.vertex_groups.new(name='palm.04.L')
for _i, _w in zip([32, 71, 72, 74, 76], [0.001803, 0.009378, 0.9254, 0.1184, 0.004811]): _vg.add([_i], _w, 'REPLACE')
_vg = ob_probale.vertex_groups.new(name='thigh.L')
for _i, _w in zip([11, 12, 43, 44, 45, 46, 47, 48, 49, 50, 56, 118, 119, 160, 162], [0.7866, 0.8916, 0.06717, 0.07557, 0.3082, 0.9252, 0.9936, 0.9872, 0.9656, 0.9819, 0.001803, 0.06065, 0.1113, 0.08736, 0.2293]): _vg.add([_i], _w, 'REPLACE')
_vg = ob_probale.vertex_groups.new(name='shin.L')
for _i, _w in zip([55, 56, 57, 58], [0.9592, 0.954, 0.9817, 0.9733]): _vg.add([_i], _w, 'REPLACE')
_vg = ob_probale.vertex_groups.new(name='foot.L')
for _i, _w in zip([59, 60, 61, 62, 65, 66], [0.06801, 0.9779, 0.8948, 0.0925, 0.956, 0.9191]): _vg.add([_i], _w, 'REPLACE')
_vg = ob_probale.vertex_groups.new(name='toe.L')
for _i, _w in zip([67, 68, 69, 70, 94, 95, 96, 97], [0.986, 0.9906, 0.9885, 0.9853, 0.986, 0.9906, 0.9885, 0.9853]): _vg.add([_i], _w, 'REPLACE')
_vg = ob_probale.vertex_groups.new(name='neck')
for _i, _w in zip([0, 1, 3, 4, 6, 7, 8, 9, 10, 41, 42, 87, 92, 98, 100, 101, 102, 104, 106, 107, 109, 110, 111, 112, 113, 114, 115, 116, 117, 152, 153, 154, 155, 204, 206, 207, 214, 220, 221, 222, 223, 224, 225, 226, 227, 228, 229, 230, 231, 232, 233, 234, 235, 236, 237, 238, 239, 240, 241, 242, 243, 244, 245, 246, 247], [0.001435, 0.04979, 0.1289, 0.0675, 0.1807, 0.6872, 0.712, 0.04728, 0.03108, 0.141, 0.2034, 0.04281, 0.1548, 0.001435, 0.4829, 0.04979, 0.1976, 0.1289, 0.05603, 0.0675, 0.1807, 0.5564, 0.5769, 0.6872, 0.712, 0.1051, 0.1033, 0.04728, 0.03108, 0.141, 0.2034, 0.2171, 0.2443, 0.06338, 0.04281, 0.1582, 0.1548, 0.001435, 0.04979, 0.1289, 0.1807, 0.001435, 0.04979, 0.1289, 0.1807, 0.001435, 0.04979, 0.1289, 0.1807, 0.001435, 0.04979, 0.1289, 0.1807, 0.001435, 0.04979, 0.1289, 0.1807, 0.001435, 0.04979, 0.1289, 0.1807, 0.001435, 0.04979, 0.1289, 0.1807]): _vg.add([_i], _w, 'REPLACE')
_vg = ob_probale.vertex_groups.new(name='palm.01.L')
for _i, _w in zip([71, 73, 79, 81, 85], [0.8839, 0.06987, 0.03209, 0.07773, 0.004166]): _vg.add([_i], _w, 'REPLACE')
_vg = ob_probale.vertex_groups.new(name='palm.01.R')
for _i, _w in zip([188, 190, 196, 198, 202], [0.8839, 0.06987, 0.03209, 0.07773, 0.004166]): _vg.add([_i], _w, 'REPLACE')
_vg = ob_probale.vertex_groups.new(name='thigh.R')
for _i, _w in zip([118, 119, 120, 121, 156, 157, 160, 161, 162, 163, 164, 165, 166, 167, 173], [0.06065, 0.1113, 0.7866, 0.8916, 0.06717, 0.07557, 0.08736, 0.3082, 0.2293, 0.9252, 0.9936, 0.9872, 0.9656, 0.9819, 0.001803]): _vg.add([_i], _w, 'REPLACE')
_vg = ob_probale.vertex_groups.new(name='shin.R')
for _i, _w in zip([172, 173, 174, 175], [0.9592, 0.954, 0.9817, 0.9733]): _vg.add([_i], _w, 'REPLACE')
_vg = ob_probale.vertex_groups.new(name='foot.R')
for _i, _w in zip([176, 177, 178, 179, 182, 183], [0.06801, 0.9779, 0.8948, 0.0925, 0.956, 0.9191]): _vg.add([_i], _w, 'REPLACE')
_vg = ob_probale.vertex_groups.new(name='toe.R')
for _i, _w in zip([184, 185, 186, 187, 216, 217, 218, 219], [0.986, 0.9906, 0.9885, 0.9853, 0.986, 0.9906, 0.9885, 0.9853]): _vg.add([_i], _w, 'REPLACE')
_vg = ob_probale.vertex_groups.new(name='head')
for _i, _w in zip([0, 1, 2, 3, 4, 5, 6, 7, 8, 41, 42, 87, 88, 89, 90, 91, 92, 93, 98, 99, 100, 101, 102, 103, 104, 105, 106, 107, 108, 109, 110, 111, 112, 113, 115, 152, 153, 154, 155, 204, 205, 206, 207, 208, 209, 210, 211, 212, 213, 214, 215, 220, 221, 222, 223, 224, 225, 226, 227, 228, 229, 230, 231, 232, 233, 234, 235, 236, 237, 238, 239, 240, 241, 242, 243, 244, 245, 246, 247], [0.9689, 0.9354, 0.99, 0.8542, 0.9283, 0.9963, 0.7714, 0.1305, 0.1072, 0.002523, 0.01889, 0.9395, 0.9735, 0.9938, 0.9892, 0.9803, 0.8022, 0.997, 0.9689, 0.9888, 0.4993, 0.9354, 0.726, 0.99, 0.8542, 0.9978, 0.9408, 0.9283, 0.9963, 0.7714, 0.09663, 0.1774, 0.1305, 0.1072, 0.006981, 0.002523, 0.01889, 0.06094, 0.03581, 0.913, 0.9748, 0.9395, 0.7819, 0.9735, 0.9938, 0.9892, 0.9998, 0.9983, 0.9803, 0.8022, 0.997, 0.9689, 0.9354, 0.8542, 0.7714, 0.9689, 0.9354, 0.8542, 0.7714, 0.9689, 0.9354, 0.8542, 0.7714, 0.9689, 0.9354, 0.8542, 0.7714, 0.9689, 0.9354, 0.8542, 0.7714, 0.9689, 0.9354, 0.8542, 0.7714, 0.9689, 0.9354, 0.8542, 0.7714]): _vg.add([_i], _w, 'REPLACE')
_vg = ob_probale.vertex_groups.new(name='palm.04.R')
for _i, _w in zip([143, 188, 189, 191, 193], [0.001803, 0.009378, 0.9254, 0.1184, 0.004811]): _vg.add([_i], _w, 'REPLACE')
_vg = ob_probale.vertex_groups.new(name='thumb.02.L')
for _i, _w in zip([31, 33, 73, 74, 79, 80, 81, 82, 84], [0.02445, 0.06499, 0.6689, 0.08779, 0.6808, 0.6568, 0.01022, 0.1165, 0.01864]): _vg.add([_i], _w, 'REPLACE')
_vg = ob_probale.vertex_groups.new(name='thumb.03.L')
for _i, _w in zip([71, 73, 79, 80, 81, 82, 83, 84, 85, 86], [0.01001, 0.09206, 0.1041, 0.1399, 0.8814, 0.8553, 0.9718, 0.9537, 1.0, 1.0]): _vg.add([_i], _w, 'REPLACE')
_vg = ob_probale.vertex_groups.new(name='heel.L')
for _i, _w in zip([52, 53, 54, 59, 61, 62], [0.7752, 0.0002211, 0.7775, 0.9157, 0.07481, 0.8841]): _vg.add([_i], _w, 'REPLACE')
_vg = ob_probale.vertex_groups.new(name='f_ring.02.L')
for _i, _w in zip([75, 76, 78], [0.008005, 0.7648, 0.01062]): _vg.add([_i], _w, 'REPLACE')
_vg = ob_probale.vertex_groups.new(name='f_ring.03.L')
for _i, _w in zip([74, 76, 77, 78], [0.01294, 0.104, 0.04551, 0.917]): _vg.add([_i], _w, 'REPLACE')
_vg = ob_probale.vertex_groups.new(name='thumb.02.R')
for _i, _w in zip([142, 144, 190, 191, 196, 197, 198, 199, 201], [0.02445, 0.06499, 0.6689, 0.08779, 0.6808, 0.6568, 0.01022, 0.1165, 0.01864]): _vg.add([_i], _w, 'REPLACE')
_vg = ob_probale.vertex_groups.new(name='heel.R')
for _i, _w in zip([169, 170, 171, 176, 178, 179], [0.7752, 0.0002211, 0.7775, 0.9157, 0.07481, 0.8841]): _vg.add([_i], _w, 'REPLACE')
_vg = ob_probale.vertex_groups.new(name='heel.02.R')
for _i, _w in zip([168, 169, 170, 171, 180, 181, 182, 183], [0.9732, 0.2082, 0.9594, 0.2054, 0.9729, 0.9942, 0.0265, 0.06903]): _vg.add([_i], _w, 'REPLACE')
_vg = ob_probale.vertex_groups.new(name='heel.02.L')
for _i, _w in zip([51, 52, 53, 54, 63, 64, 65, 66], [0.9732, 0.2082, 0.9594, 0.2054, 0.9729, 0.9942, 0.0265, 0.06903]): _vg.add([_i], _w, 'REPLACE')
_vg = ob_probale.vertex_groups.new(name='f_index.02.L')
for _i, _w in zip([75, 76], [0.4558, 0.03586]): _vg.add([_i], _w, 'REPLACE')
_vg = ob_probale.vertex_groups.new(name='f_index.03.L')
for _i, _w in zip([75, 76, 77, 78], [0.4964, 0.05505, 0.9122, 0.03004]): _vg.add([_i], _w, 'REPLACE')
_vg = ob_probale.vertex_groups.new(name='f_index.02.R')
for _i, _w in zip([192, 193], [0.4558, 0.03586]): _vg.add([_i], _w, 'REPLACE')
_vg = ob_probale.vertex_groups.new(name='f_index.03.R')
for _i, _w in zip([192, 193, 194, 195], [0.4964, 0.05505, 0.9122, 0.03004]): _vg.add([_i], _w, 'REPLACE')
_vg = ob_probale.vertex_groups.new(name='thumb.03.R')
for _i, _w in zip([188, 190, 196, 197, 198, 199, 200, 201, 202, 203], [0.01001, 0.09206, 0.1041, 0.1399, 0.8814, 0.8553, 0.9718, 0.9537, 1.0, 1.0]): _vg.add([_i], _w, 'REPLACE')
_vg = ob_probale.vertex_groups.new(name='f_ring.02.R')
for _i, _w in zip([192, 193, 195], [0.008005, 0.7648, 0.01062]): _vg.add([_i], _w, 'REPLACE')
_vg = ob_probale.vertex_groups.new(name='f_ring.03.R')
for _i, _w in zip([191, 193, 194, 195], [0.01294, 0.104, 0.04551, 0.917]): _vg.add([_i], _w, 'REPLACE')
_m = ob_probale.modifiers.new('Personaje', 'ARMATURE')
_m.object = ob_personaje

# ---- collection membership
col_collection_1.objects.link(ob_personaje)
col_collection_1.objects.link(ob_probale)

# ---- scene / render settings (as saved in the file)
scene.frame_start = 1; scene.frame_end = 250; scene.frame_set(2)
scene.render.engine = 'BLENDER_EEVEE_NEXT'
scene.render.resolution_percentage = 50
scene.render.dither_intensity = 0.0
scene.cycles.use_denoising = False
scene.cycles.samples = 10
scene.cycles.sampling_pattern = 'TABULATED_SOBOL'
scene.cycles.light_sampling_threshold = 0.0
scene.cycles.use_adaptive_sampling = False
scene.cycles.use_light_tree = False
scene.cycles.blur_glossy = 0.0
scene.cycles.pixel_filter_type = 'GAUSSIAN'
scene.cycles.sample_clamp_indirect = 0.0
scene.view_settings.view_transform = 'Standard'
bpy.context.view_layer.update()

# ---- added for rendering (the .blend has no active camera and no usable light): camera, sun
cam_auto = bpy.data.cameras.new('AutoCamera')
cam_auto.lens = 50.0
cam_auto.sensor_width = 36.0
cam_auto.clip_end = 1000.0
ob_auto_camera = bpy.data.objects.new('AutoCamera', cam_auto)
scene.collection.objects.link(ob_auto_camera)
ob_auto_camera.location = (2.85649, -3.31245, 3.9124)
ob_auto_camera.rotation_euler = (1.09748, -7.21219e-08, 0.694738)
scene.camera = ob_auto_camera
light_auto_sun = bpy.data.lights.new('AutoSun', 'SUN')
light_auto_sun.energy = 3.0
light_auto_sun.angle = 0.0523599
ob_auto_sun = bpy.data.objects.new('AutoSun', light_auto_sun)
scene.collection.objects.link(ob_auto_sun)
ob_auto_sun.rotation_euler = (0.872665, 0.174533, 0.523599)
bpy.context.view_layer.update()
